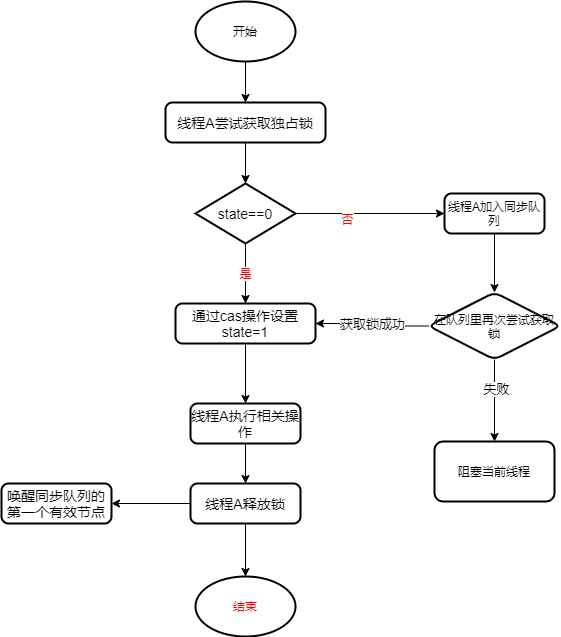

The diagram above was exported from draw.io. Its source (the exported page's mxGraphModel, read from the mxfile embedded in the PNG):
<mxGraphModel dx="1422" dy="762" grid="0" gridSize="10" guides="1" tooltips="1" connect="1" arrows="1" fold="1" page="1" pageScale="1" pageWidth="12000" pageHeight="12000" math="0" shadow="0">
  <root>
    <mxCell id="0" />
    <mxCell id="1" parent="0" />
    <mxCell id="MwJQNYz6zZMWjc6rIrtu-19" value="" style="edgeStyle=orthogonalEdgeStyle;rounded=0;orthogonalLoop=1;jettySize=auto;html=1;" parent="1" source="MwJQNYz6zZMWjc6rIrtu-1" target="MwJQNYz6zZMWjc6rIrtu-3" edge="1">
      <mxGeometry relative="1" as="geometry" />
    </mxCell>
    <mxCell id="MwJQNYz6zZMWjc6rIrtu-1" value="开始" style="strokeWidth=2;html=1;shape=mxgraph.flowchart.start_1;whiteSpace=wrap;" parent="1" vertex="1">
      <mxGeometry x="5580" y="468" width="100" height="60" as="geometry" />
    </mxCell>
    <mxCell id="MwJQNYz6zZMWjc6rIrtu-7" value="" style="edgeStyle=orthogonalEdgeStyle;rounded=0;orthogonalLoop=1;jettySize=auto;html=1;" parent="1" source="MwJQNYz6zZMWjc6rIrtu-3" target="MwJQNYz6zZMWjc6rIrtu-4" edge="1">
      <mxGeometry relative="1" as="geometry" />
    </mxCell>
    <mxCell id="MwJQNYz6zZMWjc6rIrtu-3" value="&lt;font style=&quot;font-size: 14px&quot;&gt;线程A尝试获取独占锁&lt;/font&gt;" style="rounded=1;whiteSpace=wrap;html=1;absoluteArcSize=1;arcSize=14;strokeWidth=2;" parent="1" vertex="1">
      <mxGeometry x="5550" y="569" width="160" height="40" as="geometry" />
    </mxCell>
    <mxCell id="MwJQNYz6zZMWjc6rIrtu-10" value="" style="edgeStyle=orthogonalEdgeStyle;rounded=0;orthogonalLoop=1;jettySize=auto;html=1;" parent="1" source="MwJQNYz6zZMWjc6rIrtu-4" target="MwJQNYz6zZMWjc6rIrtu-8" edge="1">
      <mxGeometry relative="1" as="geometry" />
    </mxCell>
    <mxCell id="MwJQNYz6zZMWjc6rIrtu-12" value="否" style="edgeLabel;html=1;align=center;verticalAlign=middle;resizable=0;points=[];fontColor=#FF0000;" parent="MwJQNYz6zZMWjc6rIrtu-10" vertex="1" connectable="0">
      <mxGeometry x="-0.3091" y="-5" relative="1" as="geometry">
        <mxPoint as="offset" />
      </mxGeometry>
    </mxCell>
    <mxCell id="MwJQNYz6zZMWjc6rIrtu-22" value="是" style="edgeStyle=orthogonalEdgeStyle;rounded=0;orthogonalLoop=1;jettySize=auto;html=1;fontColor=#FF0000;" parent="1" source="MwJQNYz6zZMWjc6rIrtu-4" target="MwJQNYz6zZMWjc6rIrtu-9" edge="1">
      <mxGeometry relative="1" as="geometry" />
    </mxCell>
    <mxCell id="MwJQNYz6zZMWjc6rIrtu-4" value="&lt;font style=&quot;font-size: 14px&quot;&gt;state==0&lt;/font&gt;" style="strokeWidth=2;html=1;shape=mxgraph.flowchart.decision;whiteSpace=wrap;" parent="1" vertex="1">
      <mxGeometry x="5580" y="650" width="100" height="60" as="geometry" />
    </mxCell>
    <mxCell id="hLr_asM4EboAJ62gCoZn-2" value="" style="edgeStyle=orthogonalEdgeStyle;rounded=0;orthogonalLoop=1;jettySize=auto;html=1;fontSize=13;" edge="1" parent="1" source="MwJQNYz6zZMWjc6rIrtu-8" target="hLr_asM4EboAJ62gCoZn-1">
      <mxGeometry relative="1" as="geometry" />
    </mxCell>
    <mxCell id="MwJQNYz6zZMWjc6rIrtu-8" value="线程A加入同步队列" style="rounded=1;whiteSpace=wrap;html=1;absoluteArcSize=1;arcSize=14;strokeWidth=2;" parent="1" vertex="1">
      <mxGeometry x="5829" y="660" width="100" height="40" as="geometry" />
    </mxCell>
    <mxCell id="MwJQNYz6zZMWjc6rIrtu-14" value="" style="edgeStyle=orthogonalEdgeStyle;rounded=0;orthogonalLoop=1;jettySize=auto;html=1;" parent="1" source="MwJQNYz6zZMWjc6rIrtu-9" target="MwJQNYz6zZMWjc6rIrtu-13" edge="1">
      <mxGeometry relative="1" as="geometry" />
    </mxCell>
    <mxCell id="MwJQNYz6zZMWjc6rIrtu-9" value="&lt;font style=&quot;font-size: 14px&quot;&gt;通过cas操作设置state=1&lt;/font&gt;" style="rounded=1;whiteSpace=wrap;html=1;absoluteArcSize=1;arcSize=14;strokeWidth=2;" parent="1" vertex="1">
      <mxGeometry x="5560" y="770" width="140" height="40" as="geometry" />
    </mxCell>
    <mxCell id="MwJQNYz6zZMWjc6rIrtu-16" value="" style="edgeStyle=orthogonalEdgeStyle;rounded=0;orthogonalLoop=1;jettySize=auto;html=1;" parent="1" source="MwJQNYz6zZMWjc6rIrtu-13" target="MwJQNYz6zZMWjc6rIrtu-15" edge="1">
      <mxGeometry relative="1" as="geometry" />
    </mxCell>
    <mxCell id="MwJQNYz6zZMWjc6rIrtu-13" value="&lt;font style=&quot;font-size: 14px&quot;&gt;线程A执行相关操作&lt;/font&gt;" style="rounded=1;whiteSpace=wrap;html=1;absoluteArcSize=1;arcSize=14;strokeWidth=2;" parent="1" vertex="1">
      <mxGeometry x="5575" y="870" width="110" height="40" as="geometry" />
    </mxCell>
    <mxCell id="MwJQNYz6zZMWjc6rIrtu-18" value="" style="edgeStyle=orthogonalEdgeStyle;rounded=0;orthogonalLoop=1;jettySize=auto;html=1;" parent="1" source="MwJQNYz6zZMWjc6rIrtu-15" target="MwJQNYz6zZMWjc6rIrtu-17" edge="1">
      <mxGeometry relative="1" as="geometry" />
    </mxCell>
    <mxCell id="MwJQNYz6zZMWjc6rIrtu-24" value="" style="edgeStyle=orthogonalEdgeStyle;rounded=0;orthogonalLoop=1;jettySize=auto;html=1;fontColor=#FF0000;" parent="1" source="MwJQNYz6zZMWjc6rIrtu-15" target="MwJQNYz6zZMWjc6rIrtu-23" edge="1">
      <mxGeometry relative="1" as="geometry" />
    </mxCell>
    <mxCell id="MwJQNYz6zZMWjc6rIrtu-15" value="&lt;font style=&quot;font-size: 14px&quot;&gt;线程A释放锁&lt;/font&gt;" style="rounded=1;whiteSpace=wrap;html=1;absoluteArcSize=1;arcSize=14;strokeWidth=2;" parent="1" vertex="1">
      <mxGeometry x="5575" y="950" width="110" height="40" as="geometry" />
    </mxCell>
    <mxCell id="MwJQNYz6zZMWjc6rIrtu-17" value="&lt;font style=&quot;font-size: 14px&quot;&gt;唤醒同步队列的第一个有效节点&lt;/font&gt;" style="rounded=1;whiteSpace=wrap;html=1;absoluteArcSize=1;arcSize=14;strokeWidth=2;" parent="1" vertex="1">
      <mxGeometry x="5386" y="950" width="110" height="40" as="geometry" />
    </mxCell>
    <mxCell id="MwJQNYz6zZMWjc6rIrtu-23" value="结束" style="strokeWidth=2;html=1;shape=mxgraph.flowchart.start_1;whiteSpace=wrap;fontColor=#FF0000;" parent="1" vertex="1">
      <mxGeometry x="5580" y="1043" width="100" height="60" as="geometry" />
    </mxCell>
    <mxCell id="hLr_asM4EboAJ62gCoZn-6" value="" style="edgeStyle=orthogonalEdgeStyle;rounded=0;orthogonalLoop=1;jettySize=auto;html=1;fontSize=13;" edge="1" parent="1" source="hLr_asM4EboAJ62gCoZn-1" target="hLr_asM4EboAJ62gCoZn-5">
      <mxGeometry relative="1" as="geometry" />
    </mxCell>
    <mxCell id="hLr_asM4EboAJ62gCoZn-7" value="失败" style="edgeLabel;html=1;align=center;verticalAlign=middle;resizable=0;points=[];fontSize=13;" vertex="1" connectable="0" parent="hLr_asM4EboAJ62gCoZn-6">
      <mxGeometry x="-0.2814" y="1" relative="1" as="geometry">
        <mxPoint as="offset" />
      </mxGeometry>
    </mxCell>
    <mxCell id="hLr_asM4EboAJ62gCoZn-8" value="获取锁成功" style="edgeStyle=orthogonalEdgeStyle;rounded=0;orthogonalLoop=1;jettySize=auto;html=1;fontSize=13;" edge="1" parent="1" source="hLr_asM4EboAJ62gCoZn-1" target="MwJQNYz6zZMWjc6rIrtu-9">
      <mxGeometry relative="1" as="geometry" />
    </mxCell>
    <mxCell id="hLr_asM4EboAJ62gCoZn-1" value="在队列里再次尝试获取锁" style="rhombus;whiteSpace=wrap;html=1;rounded=1;strokeWidth=2;arcSize=14;" vertex="1" parent="1">
      <mxGeometry x="5813" y="759" width="132" height="67" as="geometry" />
    </mxCell>
    <mxCell id="hLr_asM4EboAJ62gCoZn-5" value="阻塞当前线程" style="rounded=1;whiteSpace=wrap;html=1;strokeWidth=2;arcSize=14;" vertex="1" parent="1">
      <mxGeometry x="5819" y="908" width="120" height="60" as="geometry" />
    </mxCell>
  </root>
</mxGraphModel>